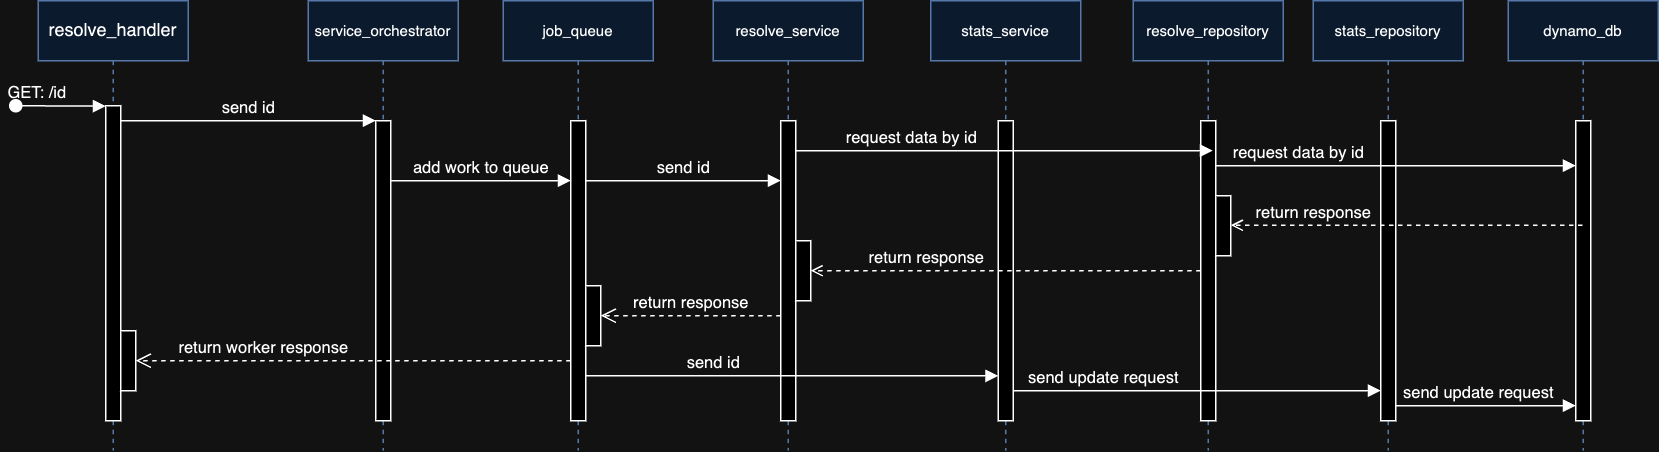

The diagram above was exported from draw.io. Its source (the exported page's mxGraphModel, read from the mxfile embedded in the PNG):
<mxGraphModel dx="896" dy="476" grid="1" gridSize="10" guides="1" tooltips="1" connect="1" arrows="1" fold="1" page="1" pageScale="1" pageWidth="850" pageHeight="1100" math="0" shadow="0">
  <root>
    <mxCell id="0" />
    <mxCell id="1" parent="0" />
    <mxCell id="8k11F8OpF-Tw2ABdyTVb-20" value="&lt;span style=&quot;font-size: 10px;&quot;&gt;stats_repository&lt;/span&gt;" style="shape=umlLifeline;perimeter=lifelinePerimeter;whiteSpace=wrap;html=1;container=0;dropTarget=0;collapsible=0;recursiveResize=0;outlineConnect=0;portConstraint=eastwest;newEdgeStyle={&quot;edgeStyle&quot;:&quot;elbowEdgeStyle&quot;,&quot;elbow&quot;:&quot;vertical&quot;,&quot;curved&quot;:0,&quot;rounded&quot;:0};labelBackgroundColor=none;fillColor=#dae8fc;strokeColor=#6c8ebf;" vertex="1" parent="1">
      <mxGeometry x="890" y="40" width="100" height="300" as="geometry" />
    </mxCell>
    <mxCell id="8k11F8OpF-Tw2ABdyTVb-21" value="" style="html=1;points=[];perimeter=orthogonalPerimeter;outlineConnect=0;targetShapes=umlLifeline;portConstraint=eastwest;newEdgeStyle={&quot;edgeStyle&quot;:&quot;elbowEdgeStyle&quot;,&quot;elbow&quot;:&quot;vertical&quot;,&quot;curved&quot;:0,&quot;rounded&quot;:0};labelBackgroundColor=none;" vertex="1" parent="8k11F8OpF-Tw2ABdyTVb-20">
      <mxGeometry x="45" y="80" width="10" height="200" as="geometry" />
    </mxCell>
    <mxCell id="aM9ryv3xv72pqoxQDRHE-1" value="resolve_handler" style="shape=umlLifeline;perimeter=lifelinePerimeter;whiteSpace=wrap;html=1;container=0;dropTarget=0;collapsible=0;recursiveResize=0;outlineConnect=0;portConstraint=eastwest;newEdgeStyle={&quot;edgeStyle&quot;:&quot;elbowEdgeStyle&quot;,&quot;elbow&quot;:&quot;vertical&quot;,&quot;curved&quot;:0,&quot;rounded&quot;:0};labelBackgroundColor=none;fillColor=#dae8fc;strokeColor=#6c8ebf;" parent="1" vertex="1">
      <mxGeometry x="40" y="40" width="100" height="300" as="geometry" />
    </mxCell>
    <mxCell id="aM9ryv3xv72pqoxQDRHE-2" value="" style="html=1;points=[];perimeter=orthogonalPerimeter;outlineConnect=0;targetShapes=umlLifeline;portConstraint=eastwest;newEdgeStyle={&quot;edgeStyle&quot;:&quot;elbowEdgeStyle&quot;,&quot;elbow&quot;:&quot;vertical&quot;,&quot;curved&quot;:0,&quot;rounded&quot;:0};labelBackgroundColor=none;" parent="aM9ryv3xv72pqoxQDRHE-1" vertex="1">
      <mxGeometry x="45" y="70" width="10" height="210" as="geometry" />
    </mxCell>
    <mxCell id="aM9ryv3xv72pqoxQDRHE-3" value="GET: /id" style="html=1;verticalAlign=bottom;startArrow=oval;endArrow=block;startSize=8;edgeStyle=elbowEdgeStyle;elbow=vertical;curved=0;rounded=0;labelBackgroundColor=none;fontColor=default;" parent="aM9ryv3xv72pqoxQDRHE-1" target="aM9ryv3xv72pqoxQDRHE-2" edge="1">
      <mxGeometry x="-0.537" relative="1" as="geometry">
        <mxPoint x="-15" y="70" as="sourcePoint" />
        <mxPoint as="offset" />
      </mxGeometry>
    </mxCell>
    <mxCell id="8k11F8OpF-Tw2ABdyTVb-10" value="" style="html=1;points=[];perimeter=orthogonalPerimeter;outlineConnect=0;targetShapes=umlLifeline;portConstraint=eastwest;newEdgeStyle={&quot;edgeStyle&quot;:&quot;elbowEdgeStyle&quot;,&quot;elbow&quot;:&quot;vertical&quot;,&quot;curved&quot;:0,&quot;rounded&quot;:0};labelBackgroundColor=none;" vertex="1" parent="aM9ryv3xv72pqoxQDRHE-1">
      <mxGeometry x="55" y="220" width="10" height="40" as="geometry" />
    </mxCell>
    <mxCell id="aM9ryv3xv72pqoxQDRHE-5" value="&lt;font style=&quot;font-size: 10px;&quot;&gt;service_orchestrator&lt;/font&gt;" style="shape=umlLifeline;perimeter=lifelinePerimeter;whiteSpace=wrap;html=1;container=0;dropTarget=0;collapsible=0;recursiveResize=0;outlineConnect=0;portConstraint=eastwest;newEdgeStyle={&quot;edgeStyle&quot;:&quot;elbowEdgeStyle&quot;,&quot;elbow&quot;:&quot;vertical&quot;,&quot;curved&quot;:0,&quot;rounded&quot;:0};labelBackgroundColor=none;fillColor=#dae8fc;strokeColor=#6c8ebf;" parent="1" vertex="1">
      <mxGeometry x="220" y="40" width="100" height="300" as="geometry" />
    </mxCell>
    <mxCell id="aM9ryv3xv72pqoxQDRHE-6" value="" style="html=1;points=[];perimeter=orthogonalPerimeter;outlineConnect=0;targetShapes=umlLifeline;portConstraint=eastwest;newEdgeStyle={&quot;edgeStyle&quot;:&quot;elbowEdgeStyle&quot;,&quot;elbow&quot;:&quot;vertical&quot;,&quot;curved&quot;:0,&quot;rounded&quot;:0};labelBackgroundColor=none;" parent="aM9ryv3xv72pqoxQDRHE-5" vertex="1">
      <mxGeometry x="45" y="80" width="10" height="200" as="geometry" />
    </mxCell>
    <mxCell id="aM9ryv3xv72pqoxQDRHE-7" value="send id" style="html=1;verticalAlign=bottom;endArrow=block;edgeStyle=elbowEdgeStyle;elbow=vertical;curved=0;rounded=0;labelBackgroundColor=none;fontColor=default;" parent="1" source="aM9ryv3xv72pqoxQDRHE-2" target="aM9ryv3xv72pqoxQDRHE-6" edge="1">
      <mxGeometry x="-0.0018" relative="1" as="geometry">
        <mxPoint x="195" y="130" as="sourcePoint" />
        <Array as="points">
          <mxPoint x="180" y="120" />
        </Array>
        <mxPoint as="offset" />
      </mxGeometry>
    </mxCell>
    <mxCell id="z64VuCPArG3mzgexgrsM-1" value="&lt;font style=&quot;font-size: 10px;&quot;&gt;resolve_service&lt;/font&gt;" style="shape=umlLifeline;perimeter=lifelinePerimeter;whiteSpace=wrap;html=1;container=0;dropTarget=0;collapsible=0;recursiveResize=0;outlineConnect=0;portConstraint=eastwest;newEdgeStyle={&quot;edgeStyle&quot;:&quot;elbowEdgeStyle&quot;,&quot;elbow&quot;:&quot;vertical&quot;,&quot;curved&quot;:0,&quot;rounded&quot;:0};labelBackgroundColor=none;fillColor=#dae8fc;strokeColor=#6c8ebf;" parent="1" vertex="1">
      <mxGeometry x="490" y="40" width="100" height="300" as="geometry" />
    </mxCell>
    <mxCell id="z64VuCPArG3mzgexgrsM-2" value="" style="html=1;points=[];perimeter=orthogonalPerimeter;outlineConnect=0;targetShapes=umlLifeline;portConstraint=eastwest;newEdgeStyle={&quot;edgeStyle&quot;:&quot;elbowEdgeStyle&quot;,&quot;elbow&quot;:&quot;vertical&quot;,&quot;curved&quot;:0,&quot;rounded&quot;:0};labelBackgroundColor=none;" parent="z64VuCPArG3mzgexgrsM-1" vertex="1">
      <mxGeometry x="45" y="80" width="10" height="200" as="geometry" />
    </mxCell>
    <mxCell id="z64VuCPArG3mzgexgrsM-11" value="" style="html=1;points=[];perimeter=orthogonalPerimeter;outlineConnect=0;targetShapes=umlLifeline;portConstraint=eastwest;newEdgeStyle={&quot;edgeStyle&quot;:&quot;elbowEdgeStyle&quot;,&quot;elbow&quot;:&quot;vertical&quot;,&quot;curved&quot;:0,&quot;rounded&quot;:0};labelBackgroundColor=none;" parent="z64VuCPArG3mzgexgrsM-1" vertex="1">
      <mxGeometry x="55" y="160" width="10" height="40" as="geometry" />
    </mxCell>
    <mxCell id="z64VuCPArG3mzgexgrsM-4" value="&lt;span style=&quot;font-size: 10px;&quot;&gt;stats_service&lt;/span&gt;" style="shape=umlLifeline;perimeter=lifelinePerimeter;whiteSpace=wrap;html=1;container=0;dropTarget=0;collapsible=0;recursiveResize=0;outlineConnect=0;portConstraint=eastwest;newEdgeStyle={&quot;edgeStyle&quot;:&quot;elbowEdgeStyle&quot;,&quot;elbow&quot;:&quot;vertical&quot;,&quot;curved&quot;:0,&quot;rounded&quot;:0};labelBackgroundColor=none;fillColor=#dae8fc;strokeColor=#6c8ebf;" parent="1" vertex="1">
      <mxGeometry x="635" y="40" width="100" height="300" as="geometry" />
    </mxCell>
    <mxCell id="z64VuCPArG3mzgexgrsM-5" value="" style="html=1;points=[];perimeter=orthogonalPerimeter;outlineConnect=0;targetShapes=umlLifeline;portConstraint=eastwest;newEdgeStyle={&quot;edgeStyle&quot;:&quot;elbowEdgeStyle&quot;,&quot;elbow&quot;:&quot;vertical&quot;,&quot;curved&quot;:0,&quot;rounded&quot;:0};labelBackgroundColor=none;" parent="z64VuCPArG3mzgexgrsM-4" vertex="1">
      <mxGeometry x="45" y="80" width="10" height="200" as="geometry" />
    </mxCell>
    <mxCell id="z64VuCPArG3mzgexgrsM-8" value="&lt;span style=&quot;font-size: 10px;&quot;&gt;resolve_repository&lt;/span&gt;" style="shape=umlLifeline;perimeter=lifelinePerimeter;whiteSpace=wrap;html=1;container=0;dropTarget=0;collapsible=0;recursiveResize=0;outlineConnect=0;portConstraint=eastwest;newEdgeStyle={&quot;edgeStyle&quot;:&quot;elbowEdgeStyle&quot;,&quot;elbow&quot;:&quot;vertical&quot;,&quot;curved&quot;:0,&quot;rounded&quot;:0};labelBackgroundColor=none;fillColor=#dae8fc;strokeColor=#6c8ebf;" parent="1" vertex="1">
      <mxGeometry x="770" y="40" width="100" height="300" as="geometry" />
    </mxCell>
    <mxCell id="z64VuCPArG3mzgexgrsM-9" value="" style="html=1;points=[];perimeter=orthogonalPerimeter;outlineConnect=0;targetShapes=umlLifeline;portConstraint=eastwest;newEdgeStyle={&quot;edgeStyle&quot;:&quot;elbowEdgeStyle&quot;,&quot;elbow&quot;:&quot;vertical&quot;,&quot;curved&quot;:0,&quot;rounded&quot;:0};labelBackgroundColor=none;" parent="z64VuCPArG3mzgexgrsM-8" vertex="1">
      <mxGeometry x="45" y="80" width="10" height="200" as="geometry" />
    </mxCell>
    <mxCell id="z64VuCPArG3mzgexgrsM-12" value="&lt;span style=&quot;font-size: 10px;&quot;&gt;dynamo_db&lt;/span&gt;" style="shape=umlLifeline;perimeter=lifelinePerimeter;whiteSpace=wrap;html=1;container=0;dropTarget=0;collapsible=0;recursiveResize=0;outlineConnect=0;portConstraint=eastwest;newEdgeStyle={&quot;edgeStyle&quot;:&quot;elbowEdgeStyle&quot;,&quot;elbow&quot;:&quot;vertical&quot;,&quot;curved&quot;:0,&quot;rounded&quot;:0};labelBackgroundColor=none;fillColor=#dae8fc;strokeColor=#6c8ebf;" parent="1" vertex="1">
      <mxGeometry x="1020" y="40" width="100" height="300" as="geometry" />
    </mxCell>
    <mxCell id="z64VuCPArG3mzgexgrsM-13" value="" style="html=1;points=[];perimeter=orthogonalPerimeter;outlineConnect=0;targetShapes=umlLifeline;portConstraint=eastwest;newEdgeStyle={&quot;edgeStyle&quot;:&quot;elbowEdgeStyle&quot;,&quot;elbow&quot;:&quot;vertical&quot;,&quot;curved&quot;:0,&quot;rounded&quot;:0};labelBackgroundColor=none;" parent="z64VuCPArG3mzgexgrsM-12" vertex="1">
      <mxGeometry x="45" y="80" width="10" height="200" as="geometry" />
    </mxCell>
    <mxCell id="z64VuCPArG3mzgexgrsM-17" value="request data by id" style="html=1;verticalAlign=bottom;endArrow=block;edgeStyle=elbowEdgeStyle;elbow=vertical;curved=0;rounded=0;labelBackgroundColor=none;fontColor=default;" parent="1" source="z64VuCPArG3mzgexgrsM-9" target="z64VuCPArG3mzgexgrsM-13" edge="1">
      <mxGeometry x="-0.5417" relative="1" as="geometry">
        <mxPoint x="830.0000000000002" y="169.9999999999999" as="sourcePoint" />
        <Array as="points">
          <mxPoint x="950" y="150" />
        </Array>
        <mxPoint x="955.0000000000002" y="190" as="targetPoint" />
        <mxPoint as="offset" />
      </mxGeometry>
    </mxCell>
    <mxCell id="z64VuCPArG3mzgexgrsM-18" value="return response" style="html=1;verticalAlign=bottom;endArrow=open;edgeStyle=elbowEdgeStyle;elbow=vertical;curved=0;rounded=0;labelBackgroundColor=none;fontColor=default;dashed=1;endFill=0;" parent="1" source="z64VuCPArG3mzgexgrsM-12" target="z64VuCPArG3mzgexgrsM-14" edge="1">
      <mxGeometry x="0.5309" relative="1" as="geometry">
        <mxPoint x="955.0000000000002" y="189.69" as="sourcePoint" />
        <Array as="points">
          <mxPoint x="913" y="189.69" />
        </Array>
        <mxPoint x="835.0000000000002" y="189.69" as="targetPoint" />
        <mxPoint as="offset" />
      </mxGeometry>
    </mxCell>
    <mxCell id="8k11F8OpF-Tw2ABdyTVb-1" value="&lt;span style=&quot;font-size: 10px;&quot;&gt;job_queue&lt;/span&gt;" style="shape=umlLifeline;perimeter=lifelinePerimeter;whiteSpace=wrap;html=1;container=0;dropTarget=0;collapsible=0;recursiveResize=0;outlineConnect=0;portConstraint=eastwest;newEdgeStyle={&quot;edgeStyle&quot;:&quot;elbowEdgeStyle&quot;,&quot;elbow&quot;:&quot;vertical&quot;,&quot;curved&quot;:0,&quot;rounded&quot;:0};labelBackgroundColor=none;fillColor=#dae8fc;strokeColor=#6c8ebf;" vertex="1" parent="1">
      <mxGeometry x="350" y="40" width="100" height="300" as="geometry" />
    </mxCell>
    <mxCell id="8k11F8OpF-Tw2ABdyTVb-2" value="" style="html=1;points=[];perimeter=orthogonalPerimeter;outlineConnect=0;targetShapes=umlLifeline;portConstraint=eastwest;newEdgeStyle={&quot;edgeStyle&quot;:&quot;elbowEdgeStyle&quot;,&quot;elbow&quot;:&quot;vertical&quot;,&quot;curved&quot;:0,&quot;rounded&quot;:0};labelBackgroundColor=none;" vertex="1" parent="8k11F8OpF-Tw2ABdyTVb-1">
      <mxGeometry x="45" y="80" width="10" height="200" as="geometry" />
    </mxCell>
    <mxCell id="8k11F8OpF-Tw2ABdyTVb-12" value="" style="html=1;points=[];perimeter=orthogonalPerimeter;outlineConnect=0;targetShapes=umlLifeline;portConstraint=eastwest;newEdgeStyle={&quot;edgeStyle&quot;:&quot;elbowEdgeStyle&quot;,&quot;elbow&quot;:&quot;vertical&quot;,&quot;curved&quot;:0,&quot;rounded&quot;:0};labelBackgroundColor=none;" vertex="1" parent="8k11F8OpF-Tw2ABdyTVb-1">
      <mxGeometry x="55" y="190" width="10" height="40" as="geometry" />
    </mxCell>
    <mxCell id="8k11F8OpF-Tw2ABdyTVb-8" value="" style="html=1;verticalAlign=bottom;endArrow=block;edgeStyle=elbowEdgeStyle;elbow=vertical;curved=0;rounded=0;labelBackgroundColor=none;fontColor=default;" edge="1" parent="8k11F8OpF-Tw2ABdyTVb-1" source="8k11F8OpF-Tw2ABdyTVb-2">
      <mxGeometry x="-0.0018" relative="1" as="geometry">
        <mxPoint x="55" y="130" as="sourcePoint" />
        <Array as="points" />
        <mxPoint as="offset" />
        <mxPoint x="54.99999999999977" y="160.25" as="targetPoint" />
      </mxGeometry>
    </mxCell>
    <mxCell id="8k11F8OpF-Tw2ABdyTVb-3" value="add work to queue" style="html=1;verticalAlign=bottom;endArrow=block;edgeStyle=elbowEdgeStyle;elbow=vertical;curved=0;rounded=0;labelBackgroundColor=none;fontColor=default;" edge="1" parent="1" source="aM9ryv3xv72pqoxQDRHE-6" target="8k11F8OpF-Tw2ABdyTVb-2">
      <mxGeometry x="-0.0018" relative="1" as="geometry">
        <mxPoint x="280" y="160" as="sourcePoint" />
        <Array as="points">
          <mxPoint x="365" y="160" />
        </Array>
        <mxPoint as="offset" />
        <mxPoint x="450" y="160" as="targetPoint" />
      </mxGeometry>
    </mxCell>
    <mxCell id="8k11F8OpF-Tw2ABdyTVb-6" value="send id" style="html=1;verticalAlign=bottom;endArrow=block;edgeStyle=elbowEdgeStyle;elbow=vertical;curved=0;rounded=0;labelBackgroundColor=none;fontColor=default;" edge="1" parent="1">
      <mxGeometry x="-0.0018" relative="1" as="geometry">
        <mxPoint x="404.9999999999998" y="160" as="sourcePoint" />
        <Array as="points">
          <mxPoint x="500" y="160" />
        </Array>
        <mxPoint as="offset" />
        <mxPoint x="534.9999999999998" y="160" as="targetPoint" />
      </mxGeometry>
    </mxCell>
    <mxCell id="8k11F8OpF-Tw2ABdyTVb-9" value="return response" style="html=1;verticalAlign=bottom;endArrow=open;dashed=1;endSize=8;edgeStyle=elbowEdgeStyle;elbow=vertical;curved=0;rounded=0;labelBackgroundColor=none;fontColor=default;" edge="1" parent="1" source="z64VuCPArG3mzgexgrsM-2">
      <mxGeometry relative="1" as="geometry">
        <mxPoint x="414.9999999999998" y="250" as="targetPoint" />
        <Array as="points">
          <mxPoint x="515" y="250" />
        </Array>
        <mxPoint x="529.9999999999998" y="249.99999999999994" as="sourcePoint" />
      </mxGeometry>
    </mxCell>
    <mxCell id="8k11F8OpF-Tw2ABdyTVb-11" value="return worker response" style="html=1;verticalAlign=bottom;endArrow=open;dashed=1;endSize=8;edgeStyle=elbowEdgeStyle;elbow=vertical;curved=0;rounded=0;labelBackgroundColor=none;fontColor=default;" edge="1" parent="1">
      <mxGeometry x="0.4138" relative="1" as="geometry">
        <mxPoint x="105" y="280" as="targetPoint" />
        <Array as="points">
          <mxPoint x="380" y="280" />
        </Array>
        <mxPoint x="394.9999999999998" y="280" as="sourcePoint" />
        <mxPoint as="offset" />
      </mxGeometry>
    </mxCell>
    <mxCell id="8k11F8OpF-Tw2ABdyTVb-15" value="send id" style="html=1;verticalAlign=bottom;endArrow=block;edgeStyle=elbowEdgeStyle;elbow=vertical;curved=0;rounded=0;labelBackgroundColor=none;fontColor=default;" edge="1" parent="1" source="8k11F8OpF-Tw2ABdyTVb-2" target="z64VuCPArG3mzgexgrsM-5">
      <mxGeometry x="-0.3818" relative="1" as="geometry">
        <mxPoint x="403.7499999999998" y="290" as="sourcePoint" />
        <Array as="points">
          <mxPoint x="486.25" y="290" />
        </Array>
        <mxPoint as="offset" />
        <mxPoint x="676.2500000000002" y="290" as="targetPoint" />
      </mxGeometry>
    </mxCell>
    <mxCell id="8k11F8OpF-Tw2ABdyTVb-17" value="request data by id" style="html=1;verticalAlign=bottom;endArrow=block;edgeStyle=elbowEdgeStyle;elbow=vertical;curved=0;rounded=0;labelBackgroundColor=none;fontColor=default;" edge="1" parent="1">
      <mxGeometry x="-0.4403" relative="1" as="geometry">
        <mxPoint x="544.9999999999998" y="140" as="sourcePoint" />
        <Array as="points">
          <mxPoint x="651" y="140" />
        </Array>
        <mxPoint as="offset" />
        <mxPoint x="823.0000000000002" y="139.9999999999999" as="targetPoint" />
      </mxGeometry>
    </mxCell>
    <mxCell id="8k11F8OpF-Tw2ABdyTVb-18" value="return response" style="html=1;verticalAlign=bottom;endArrow=open;edgeStyle=elbowEdgeStyle;elbow=vertical;curved=0;rounded=0;labelBackgroundColor=none;fontColor=default;dashed=1;endFill=0;" edge="1" parent="1">
      <mxGeometry x="0.4063" relative="1" as="geometry">
        <mxPoint x="815.0000000000002" y="220" as="sourcePoint" />
        <Array as="points">
          <mxPoint x="637.5" y="220" />
        </Array>
        <mxPoint x="554.9999999999998" y="220" as="targetPoint" />
        <mxPoint as="offset" />
      </mxGeometry>
    </mxCell>
    <mxCell id="z64VuCPArG3mzgexgrsM-14" value="" style="html=1;points=[];perimeter=orthogonalPerimeter;outlineConnect=0;targetShapes=umlLifeline;portConstraint=eastwest;newEdgeStyle={&quot;edgeStyle&quot;:&quot;elbowEdgeStyle&quot;,&quot;elbow&quot;:&quot;vertical&quot;,&quot;curved&quot;:0,&quot;rounded&quot;:0};labelBackgroundColor=none;" parent="1" vertex="1">
      <mxGeometry x="825" y="170" width="10" height="40" as="geometry" />
    </mxCell>
    <mxCell id="8k11F8OpF-Tw2ABdyTVb-19" value="" style="html=1;verticalAlign=bottom;endArrow=block;edgeStyle=elbowEdgeStyle;elbow=vertical;curved=0;rounded=0;labelBackgroundColor=none;fontColor=default;" edge="1" parent="1" source="z64VuCPArG3mzgexgrsM-9" target="z64VuCPArG3mzgexgrsM-14">
      <mxGeometry x="-0.0656" relative="1" as="geometry">
        <mxPoint x="825" y="190" as="sourcePoint" />
        <Array as="points" />
        <mxPoint x="955.0000000000002" y="190" as="targetPoint" />
        <mxPoint as="offset" />
      </mxGeometry>
    </mxCell>
    <mxCell id="8k11F8OpF-Tw2ABdyTVb-22" value="send update request" style="html=1;verticalAlign=bottom;endArrow=block;edgeStyle=elbowEdgeStyle;elbow=vertical;curved=0;rounded=0;labelBackgroundColor=none;fontColor=default;" edge="1" parent="1" source="z64VuCPArG3mzgexgrsM-5" target="8k11F8OpF-Tw2ABdyTVb-21">
      <mxGeometry x="-0.5102" relative="1" as="geometry">
        <mxPoint x="692.5" y="300" as="sourcePoint" />
        <Array as="points">
          <mxPoint x="773.75" y="300" />
        </Array>
        <mxPoint as="offset" />
        <mxPoint x="967.5" y="300" as="targetPoint" />
      </mxGeometry>
    </mxCell>
    <mxCell id="8k11F8OpF-Tw2ABdyTVb-24" value="send update request" style="html=1;verticalAlign=bottom;endArrow=block;edgeStyle=elbowEdgeStyle;elbow=vertical;curved=0;rounded=0;labelBackgroundColor=none;fontColor=default;" edge="1" parent="1" source="8k11F8OpF-Tw2ABdyTVb-21" target="z64VuCPArG3mzgexgrsM-13">
      <mxGeometry x="-0.0833" relative="1" as="geometry">
        <mxPoint x="950" y="300" as="sourcePoint" />
        <Array as="points">
          <mxPoint x="1000" y="310" />
        </Array>
        <mxPoint x="1190" y="300" as="targetPoint" />
        <mxPoint as="offset" />
      </mxGeometry>
    </mxCell>
  </root>
</mxGraphModel>